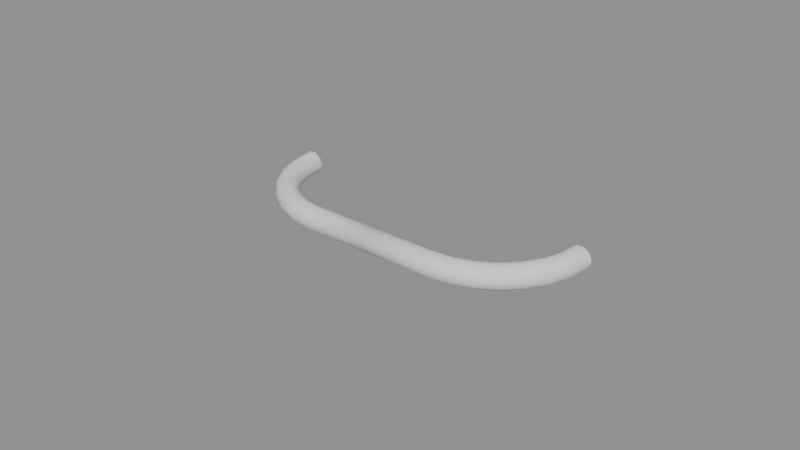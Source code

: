 # Source: Wire_4in_102mm_Pull.blend  (saved by Blender 5.0.118; exported with 4.5.12 LTS)
import bpy
from mathutils import Matrix  # noqa: F401  (used for matrix-valued properties, if any)

bpy.ops.wm.read_factory_settings(use_empty=True)
scene = bpy.context.scene
scene.name = 'Scene'

# ---- collections
col_collection = bpy.data.collections.new('Collection'); scene.collection.children.link(col_collection)

# ---- meshes
me_cylinder = bpy.data.meshes.new('Cylinder')
me_cylinder.from_pydata([(-0.02147, -0.02554, -2.98e-08), (-0.02147, -0.02627, -0.002239), (-0.02147, -0.02817, -0.003624), (-0.02147, -0.03053, -0.003624), (-0.02147, -0.03243, -0.002239), (-0.02147, -0.03316, -2.98e-08), (-0.02147, -0.03243, 0.002239), (-0.02147, -0.03053, 0.003624), (-0.02147, -0.02817, 0.003624), (-0.02147, -0.02627, 0.002239), (-0.02715, -0.0249, -2.98e-08), (-0.02731, -0.02561, -0.002239), (-0.02774, -0.02746, -0.003624), (-0.02826, -0.02976, -0.003624), (-0.02869, -0.03162, -0.002239), (-0.02885, -0.03233, -2.98e-08), (-0.02869, -0.03162, 0.002239), (-0.02826, -0.02976, 0.003624), (-0.02774, -0.02746, 0.003624), (-0.02731, -0.02561, 0.002239), (-0.03255, -0.02301, -2.98e-08), (-0.03287, -0.02366, -0.002239), (-0.03369, -0.02538, -0.003624), (-0.03471, -0.0275, -0.003624), (-0.03554, -0.02922, -0.002239), (-0.03586, -0.02987, -2.98e-08), (-0.03554, -0.02922, 0.002239), (-0.03471, -0.0275, 0.003624), (-0.03369, -0.02538, 0.003624), (-0.03287, -0.02366, 0.002239), (-0.03739, -0.01997, -2.98e-08), (-0.03785, -0.02054, -0.002239), (-0.03903, -0.02202, -0.003624), (-0.0405, -0.02387, -0.003624), (-0.04169, -0.02536, -0.002239), (-0.04214, -0.02592, -2.98e-08), (-0.04169, -0.02536, 0.002239), (-0.0405, -0.02387, 0.003624), (-0.03903, -0.02202, 0.003624), (-0.03785, -0.02054, 0.002239), (-0.04144, -0.01592, -2.98e-08), (-0.04201, -0.01638, -0.002239), (-0.0435, -0.01756, -0.003624), (-0.04534, -0.01903, -0.003624), (-0.04683, -0.02022, -0.002239), (-0.04739, -0.02067, -2.98e-08), (-0.04683, -0.02022, 0.002239), (-0.04534, -0.01903, 0.003624), (-0.0435, -0.01756, 0.003624), (-0.04201, -0.01638, 0.002239), (-0.04448, -0.01108, -2.98e-08), (-0.04513, -0.0114, -0.002239), (-0.04685, -0.01222, -0.003624), (-0.04897, -0.01324, -0.003624), (-0.05069, -0.01407, -0.002239), (-0.05134, -0.01439, -2.98e-08), (-0.05069, -0.01407, 0.002239), (-0.04897, -0.01324, 0.003624), (-0.04685, -0.01222, 0.003624), (-0.04513, -0.0114, 0.002239), (-0.04637, -0.005683, -2.98e-08), (-0.04708, -0.005845, -0.002239), (-0.04893, -0.006269, -0.003624), (-0.05123, -0.006793, -0.003624), (-0.05309, -0.007217, -0.002239), (-0.0538, -0.007378, -2.98e-08), (-0.05309, -0.007217, 0.002239), (-0.05123, -0.006793, 0.003624), (-0.04893, -0.006269, 0.003624), (-0.04708, -0.005845, 0.002239), (-0.04701, -8.382e-09, -2.98e-08), (-0.04774, -2.794e-09, -0.002239), (-0.04964, -3.725e-09, -0.003624), (-0.052, -6.519e-09, -0.003624), (-0.0539, -6.519e-09, -0.002239), (-0.05463, -1.024e-08, -2.98e-08), (-0.0539, -6.519e-09, 0.002239), (-0.052, -6.519e-09, 0.003624), (-0.04964, -3.725e-09, 0.003624), (-0.04774, -2.794e-09, 0.002239), (0.02147, -0.02554, -2.98e-08), (0.0, -0.02554, 2.98e-08), (0.02147, -0.02627, -0.002239), (0.0, -0.02627, -0.002239), (0.02147, -0.02817, -0.003624), (0.0, -0.02817, -0.003624), (0.02147, -0.03053, -0.003624), (0.0, -0.03053, -0.003624), (0.02147, -0.03243, -0.002239), (0.0, -0.03243, -0.002239), (0.02147, -0.03316, -2.98e-08), (0.0, -0.03316, 2.98e-08), (0.02147, -0.03243, 0.002239), (0.0, -0.03243, 0.002239), (0.02147, -0.03053, 0.003624), (0.0, -0.03053, 0.003624), (0.02147, -0.02817, 0.003624), (0.0, -0.02817, 0.003624), (0.02147, -0.02627, 0.002239), (0.0, -0.02627, 0.002239), (0.02715, -0.0249, -2.98e-08), (0.02731, -0.02561, -0.002239), (0.02774, -0.02746, -0.003624), (0.02826, -0.02976, -0.003624), (0.02869, -0.03162, -0.002239), (0.02885, -0.03233, -2.98e-08), (0.02869, -0.03162, 0.002239), (0.02826, -0.02976, 0.003624), (0.02774, -0.02746, 0.003624), (0.02731, -0.02561, 0.002239), (0.03255, -0.02301, -2.98e-08), (0.03287, -0.02366, -0.002239), (0.03369, -0.02538, -0.003624), (0.03471, -0.0275, -0.003624), (0.03554, -0.02922, -0.002239), (0.03586, -0.02987, -2.98e-08), (0.03554, -0.02922, 0.002239), (0.03471, -0.0275, 0.003624), (0.03369, -0.02538, 0.003624), (0.03287, -0.02366, 0.002239), (0.03739, -0.01997, -2.98e-08), (0.03785, -0.02054, -0.002239), (0.03903, -0.02202, -0.003624), (0.0405, -0.02387, -0.003624), (0.04169, -0.02536, -0.002239), (0.04214, -0.02592, -2.98e-08), (0.04169, -0.02536, 0.002239), (0.0405, -0.02387, 0.003624), (0.03903, -0.02202, 0.003624), (0.03785, -0.02054, 0.002239), (0.04144, -0.01592, -2.98e-08), (0.04201, -0.01638, -0.002239), (0.0435, -0.01756, -0.003624), (0.04534, -0.01903, -0.003624), (0.04683, -0.02022, -0.002239), (0.04739, -0.02067, -2.98e-08), (0.04683, -0.02022, 0.002239), (0.04534, -0.01903, 0.003624), (0.0435, -0.01756, 0.003624), (0.04201, -0.01638, 0.002239), (0.04448, -0.01108, -2.98e-08), (0.04513, -0.0114, -0.002239), (0.04685, -0.01222, -0.003624), (0.04897, -0.01324, -0.003624), (0.05069, -0.01407, -0.002239), (0.05134, -0.01439, -2.98e-08), (0.05069, -0.01407, 0.002239), (0.04897, -0.01324, 0.003624), (0.04685, -0.01222, 0.003624), (0.04513, -0.0114, 0.002239), (0.04637, -0.005683, -2.98e-08), (0.04708, -0.005845, -0.002239), (0.04893, -0.006269, -0.003624), (0.05123, -0.006793, -0.003624), (0.05309, -0.007217, -0.002239), (0.0538, -0.007378, -2.98e-08), (0.05309, -0.007217, 0.002239), (0.05123, -0.006793, 0.003624), (0.04893, -0.006269, 0.003624), (0.04708, -0.005845, 0.002239), (0.04701, -8.382e-09, -2.98e-08), (0.04774, -2.794e-09, -0.002239), (0.04964, -3.725e-09, -0.003624), (0.052, -6.519e-09, -0.003624), (0.0539, -6.519e-09, -0.002239), (0.05463, -1.024e-08, -2.98e-08), (0.0539, -6.519e-09, 0.002239), (0.052, -6.519e-09, 0.003624), (0.04964, -3.725e-09, 0.003624), (0.04774, -2.794e-09, 0.002239)], [], [(0, 81, 83, 1), (1, 83, 85, 2), (2, 85, 87, 3), (3, 87, 89, 4), (4, 89, 91, 5), (5, 91, 93, 6), (6, 93, 95, 7), (7, 95, 97, 8), (9, 99, 81, 0), (8, 97, 99, 9), (9, 0, 10, 19), (19, 10, 20, 29), (8, 9, 19, 18), (7, 8, 18, 17), (6, 7, 17, 16), (5, 6, 16, 15), (4, 5, 15, 14), (3, 4, 14, 13), (2, 3, 13, 12), (1, 2, 12, 11), (0, 1, 11, 10), (29, 20, 30, 39), (18, 19, 29, 28), (17, 18, 28, 27), (16, 17, 27, 26), (15, 16, 26, 25), (14, 15, 25, 24), (13, 14, 24, 23), (12, 13, 23, 22), (11, 12, 22, 21), (10, 11, 21, 20), (39, 30, 40, 49), (28, 29, 39, 38), (27, 28, 38, 37), (26, 27, 37, 36), (25, 26, 36, 35), (24, 25, 35, 34), (23, 24, 34, 33), (22, 23, 33, 32), (21, 22, 32, 31), (20, 21, 31, 30), (49, 40, 50, 59), (38, 39, 49, 48), (37, 38, 48, 47), (36, 37, 47, 46), (35, 36, 46, 45), (34, 35, 45, 44), (33, 34, 44, 43), (32, 33, 43, 42), (31, 32, 42, 41), (30, 31, 41, 40), (59, 50, 60, 69), (48, 49, 59, 58), (47, 48, 58, 57), (46, 47, 57, 56), (45, 46, 56, 55), (44, 45, 55, 54), (43, 44, 54, 53), (42, 43, 53, 52), (41, 42, 52, 51), (40, 41, 51, 50), (69, 60, 70, 79), (58, 59, 69, 68), (57, 58, 68, 67), (56, 57, 67, 66), (55, 56, 66, 65), (54, 55, 65, 64), (53, 54, 64, 63), (52, 53, 63, 62), (51, 52, 62, 61), (50, 51, 61, 60), (68, 69, 79, 78), (67, 68, 78, 77), (66, 67, 77, 76), (65, 66, 76, 75), (64, 65, 75, 74), (63, 64, 74, 73), (62, 63, 73, 72), (61, 62, 72, 71), (60, 61, 71, 70), (80, 82, 83, 81), (82, 84, 85, 83), (84, 86, 87, 85), (86, 88, 89, 87), (88, 90, 91, 89), (90, 92, 93, 91), (92, 94, 95, 93), (94, 96, 97, 95), (83, 85, 87, 89, 91, 93, 95, 97, 99, 81), (98, 80, 81, 99), (96, 98, 99, 97), (98, 109, 100, 80), (109, 119, 110, 100), (96, 108, 109, 98), (94, 107, 108, 96), (92, 106, 107, 94), (90, 105, 106, 92), (88, 104, 105, 90), (86, 103, 104, 88), (84, 102, 103, 86), (82, 101, 102, 84), (80, 100, 101, 82), (119, 129, 120, 110), (108, 118, 119, 109), (107, 117, 118, 108), (106, 116, 117, 107), (105, 115, 116, 106), (104, 114, 115, 105), (103, 113, 114, 104), (102, 112, 113, 103), (101, 111, 112, 102), (100, 110, 111, 101), (129, 139, 130, 120), (118, 128, 129, 119), (117, 127, 128, 118), (116, 126, 127, 117), (115, 125, 126, 116), (114, 124, 125, 115), (113, 123, 124, 114), (112, 122, 123, 113), (111, 121, 122, 112), (110, 120, 121, 111), (139, 149, 140, 130), (128, 138, 139, 129), (127, 137, 138, 128), (126, 136, 137, 127), (125, 135, 136, 126), (124, 134, 135, 125), (123, 133, 134, 124), (122, 132, 133, 123), (121, 131, 132, 122), (120, 130, 131, 121), (149, 159, 150, 140), (138, 148, 149, 139), (137, 147, 148, 138), (136, 146, 147, 137), (135, 145, 146, 136), (134, 144, 145, 135), (133, 143, 144, 134), (132, 142, 143, 133), (131, 141, 142, 132), (130, 140, 141, 131), (159, 169, 160, 150), (148, 158, 159, 149), (147, 157, 158, 148), (146, 156, 157, 147), (145, 155, 156, 146), (144, 154, 155, 145), (143, 153, 154, 144), (142, 152, 153, 143), (141, 151, 152, 142), (140, 150, 151, 141), (158, 168, 169, 159), (157, 167, 168, 158), (156, 166, 167, 157), (155, 165, 166, 156), (154, 164, 165, 155), (153, 163, 164, 154), (152, 162, 163, 153), (151, 161, 162, 152), (150, 160, 161, 151)])
me_cylinder.polygons.foreach_set('use_smooth', [True] * 161)
_uv = me_cylinder.uv_layers.new(name='UVMap')
_uv.uv.foreach_set('vector', [0.9201, 0.3393, 0.966, 0.01556, 1.0, 0.01171, 0.9541, 0.3354, 0.4436, 0.6359, 0.5959, 0.9055, 0.5575, 0.9178, 0.4052, 0.6482, 0.4052, 0.6482, 0.5575, 0.9178, 0.5257, 0.9398, 0.3734, 0.6702, 0.7707, 0.6452, 0.8336, 0.9765, 0.8007, 0.9869, 0.7378, 0.6556, 0.7378, 0.6556, 0.8007, 0.9869, 0.7593, 0.9933, 0.6965, 0.6619, 0.6965, 0.6619, 0.7593, 0.9933, 0.7253, 0.9931, 0.6624, 0.6618, 0.09016, 0.2656, 0.2507, 0.0, 0.2888, 0.0133, 0.1282, 0.2789, 0.1282, 0.2789, 0.2888, 0.0133, 0.3199, 0.03611, 0.1593, 0.3017, 0.8785, 0.3348, 0.9244, 0.01109, 0.966, 0.01556, 0.9201, 0.3393, 0.8451, 0.3237, 0.891, 0.0, 0.9244, 0.01109, 0.8785, 0.3348, 0.8785, 0.3348, 0.9201, 0.3393, 0.9113, 0.429, 0.8694, 0.4271, 0.8694, 0.4271, 0.9113, 0.429, 0.9097, 0.5216, 0.8678, 0.5223, 0.8451, 0.3237, 0.8785, 0.3348, 0.8694, 0.4271, 0.8354, 0.4227, 0.1282, 0.2789, 0.1593, 0.3017, 0.1216, 0.3864, 0.0873, 0.3707, 0.09016, 0.2656, 0.1282, 0.2789, 0.0873, 0.3707, 0.0467, 0.3631, 0.6965, 0.6619, 0.6624, 0.6618, 0.6452, 0.5463, 0.6789, 0.5439, 0.7378, 0.6556, 0.6965, 0.6619, 0.6789, 0.5439, 0.7207, 0.5401, 0.7707, 0.6452, 0.7378, 0.6556, 0.7207, 0.5401, 0.7545, 0.5365, 0.4052, 0.6482, 0.3734, 0.6702, 0.3354, 0.5774, 0.3701, 0.5626, 0.4436, 0.6359, 0.4052, 0.6482, 0.3701, 0.5626, 0.4109, 0.556, 0.9201, 0.3393, 0.9541, 0.3354, 0.945, 0.4277, 0.9113, 0.429, 0.8678, 0.5223, 0.9097, 0.5216, 0.9154, 0.6123, 0.8736, 0.6156, 0.8354, 0.4227, 0.8694, 0.4271, 0.8678, 0.5223, 0.8336, 0.5248, 0.0873, 0.3707, 0.1216, 0.3864, 0.1044, 0.4805, 0.06866, 0.4727, 0.0467, 0.3631, 0.0873, 0.3707, 0.06866, 0.4727, 0.0269, 0.4715, 0.6789, 0.5439, 0.6452, 0.5463, 0.637, 0.4293, 0.6706, 0.4243, 0.7207, 0.5401, 0.6789, 0.5439, 0.6706, 0.4243, 0.7125, 0.4232, 0.7545, 0.5365, 0.7207, 0.5401, 0.7125, 0.4232, 0.7468, 0.4264, 0.3701, 0.5626, 0.3354, 0.5774, 0.3199, 0.4749, 0.3558, 0.468, 0.4109, 0.556, 0.3701, 0.5626, 0.3558, 0.468, 0.3976, 0.4679, 0.9113, 0.429, 0.945, 0.4277, 0.9434, 0.5229, 0.9097, 0.5216, 0.8736, 0.6156, 0.9154, 0.6123, 0.928, 0.6967, 0.8866, 0.7024, 0.8336, 0.5248, 0.8678, 0.5223, 0.8736, 0.6156, 0.8398, 0.6249, 0.06866, 0.4727, 0.1044, 0.4805, 0.1086, 0.5794, 0.07323, 0.5798, 0.0269, 0.4715, 0.06866, 0.4727, 0.07323, 0.5798, 0.03176, 0.5853, 0.6706, 0.4243, 0.637, 0.4293, 0.6383, 0.3168, 0.6718, 0.3092, 0.7125, 0.4232, 0.6706, 0.4243, 0.6718, 0.3092, 0.7137, 0.3106, 0.7468, 0.4264, 0.7125, 0.4232, 0.7137, 0.3106, 0.748, 0.3205, 0.3558, 0.468, 0.3199, 0.4749, 0.3278, 0.368, 0.3631, 0.3693, 0.3976, 0.4679, 0.3558, 0.468, 0.3631, 0.3693, 0.4044, 0.3758, 0.9097, 0.5216, 0.9434, 0.5229, 0.9492, 0.6162, 0.9154, 0.6123, 0.8866, 0.7024, 0.928, 0.6967, 0.947, 0.7704, 0.9061, 0.7782, 0.8398, 0.6249, 0.8736, 0.6156, 0.8866, 0.7024, 0.8537, 0.7179, 0.07323, 0.5798, 0.1086, 0.5794, 0.134, 0.678, 0.1008, 0.6867, 0.03176, 0.5853, 0.07323, 0.5798, 0.1008, 0.6867, 0.06103, 0.6988, 0.0, 0.5938, 0.03176, 0.5853, 0.06103, 0.6988, 0.02993, 0.7098, 0.7137, 0.3106, 0.6718, 0.3092, 0.6826, 0.2044, 0.7243, 0.2081, 0.748, 0.3205, 0.7137, 0.3106, 0.7243, 0.2081, 0.758, 0.224, 0.3631, 0.3693, 0.3278, 0.368, 0.3586, 0.2619, 0.3916, 0.2713, 0.4044, 0.3758, 0.3631, 0.3693, 0.3916, 0.2713, 0.4309, 0.2845, 0.4359, 0.3851, 0.4044, 0.3758, 0.4309, 0.2845, 0.4617, 0.2963, 0.9061, 0.7782, 0.947, 0.7704, 0.9714, 0.8299, 0.9312, 0.8394, 0.8537, 0.7179, 0.8866, 0.7024, 0.9061, 0.7782, 0.8747, 0.7993, 0.1008, 0.6867, 0.134, 0.678, 0.1794, 0.7715, 0.1499, 0.7879, 0.06103, 0.6988, 0.1008, 0.6867, 0.1499, 0.7879, 0.1132, 0.8064, 0.02993, 0.7098, 0.06103, 0.6988, 0.1132, 0.8064, 0.08331, 0.8198, 0.7243, 0.2081, 0.6826, 0.2044, 0.7025, 0.1151, 0.7437, 0.1208, 0.758, 0.224, 0.7243, 0.2081, 0.7437, 0.1208, 0.7762, 0.1418, 0.3916, 0.2713, 0.3586, 0.2619, 0.4109, 0.1619, 0.4398, 0.1791, 0.4309, 0.2845, 0.3916, 0.2713, 0.4398, 0.1791, 0.4759, 0.1985, 0.4617, 0.2963, 0.4309, 0.2845, 0.4759, 0.1985, 0.5054, 0.2127, 0.9312, 0.8394, 0.9714, 0.8299, 1.0, 0.8721, 0.9606, 0.8828, 0.8747, 0.7993, 0.9061, 0.7782, 0.9312, 0.8394, 0.9016, 0.8649, 0.1499, 0.7879, 0.1794, 0.7715, 0.2424, 0.855, 0.2182, 0.8785, 0.1132, 0.8064, 0.1499, 0.7879, 0.2182, 0.8785, 0.1858, 0.9026, 0.08331, 0.8198, 0.1132, 0.8064, 0.1858, 0.9026, 0.1575, 0.9182, 0.7437, 0.1208, 0.7025, 0.1151, 0.7303, 0.04582, 0.7709, 0.053, 0.7762, 0.1418, 0.7437, 0.1208, 0.7709, 0.053, 0.8018, 0.07798, 0.4398, 0.1791, 0.4109, 0.1619, 0.482, 0.07313, 0.5054, 0.09718, 0.4759, 0.1985, 0.4398, 0.1791, 0.5054, 0.09718, 0.537, 0.1221, 0.5054, 0.2127, 0.4759, 0.1985, 0.537, 0.1221, 0.5649, 0.1384, 0.9016, 0.8649, 0.9312, 0.8394, 0.9606, 0.8828, 0.9332, 0.9115, 0.2182, 0.8785, 0.2424, 0.855, 0.3199, 0.9245, 0.3022, 0.9538, 0.1858, 0.9026, 0.2182, 0.8785, 0.3022, 0.9538, 0.275, 0.9826, 0.1575, 0.9182, 0.1858, 0.9026, 0.275, 0.9826, 0.2487, 1.0, 0.7709, 0.053, 0.7303, 0.04582, 0.7648, 0.0, 0.8046, 0.008185, 0.8018, 0.07798, 0.7709, 0.053, 0.8046, 0.008185, 0.8336, 0.0358, 0.5054, 0.09718, 0.482, 0.07313, 0.5682, 0.0, 0.585, 0.02969, 0.537, 0.1221, 0.5054, 0.09718, 0.585, 0.02969, 0.6113, 0.0592, 0.5649, 0.1384, 0.537, 0.1221, 0.6113, 0.0592, 0.637, 0.07725, 0.9201, 0.3393, 0.9541, 0.3354, 1.0, 0.01171, 0.966, 0.01556, 0.4436, 0.6359, 0.4052, 0.6482, 0.5575, 0.9178, 0.5959, 0.9055, 0.4052, 0.6482, 0.3734, 0.6702, 0.5257, 0.9398, 0.5575, 0.9178, 0.7707, 0.6452, 0.7378, 0.6556, 0.8007, 0.9869, 0.8336, 0.9765, 0.7378, 0.6556, 0.6965, 0.6619, 0.7593, 0.9933, 0.8007, 0.9869, 0.6965, 0.6619, 0.6624, 0.6618, 0.7253, 0.9931, 0.7593, 0.9933, 0.09016, 0.2656, 0.1282, 0.2789, 0.2888, 0.0133, 0.2507, 0.0, 0.1282, 0.2789, 0.1593, 0.3017, 0.3199, 0.03611, 0.2888, 0.0133, 0.5959, 0.9055, 0.5575, 0.9178, 0.5257, 0.9398, 0.5127, 0.9631, 0.5234, 0.9787, 0.5538, 0.9808, 0.5922, 0.9685, 0.624, 0.9465, 0.637, 0.9232, 0.6263, 0.9075, 0.8785, 0.3348, 0.9201, 0.3393, 0.966, 0.01556, 0.9244, 0.01109, 0.8451, 0.3237, 0.8785, 0.3348, 0.9244, 0.01109, 0.891, 0.0, 0.8785, 0.3348, 0.8694, 0.4271, 0.9113, 0.429, 0.9201, 0.3393, 0.8694, 0.4271, 0.8678, 0.5223, 0.9097, 0.5216, 0.9113, 0.429, 0.8451, 0.3237, 0.8354, 0.4227, 0.8694, 0.4271, 0.8785, 0.3348, 0.1282, 0.2789, 0.0873, 0.3707, 0.1216, 0.3864, 0.1593, 0.3017, 0.09016, 0.2656, 0.0467, 0.3631, 0.0873, 0.3707, 0.1282, 0.2789, 0.6965, 0.6619, 0.6789, 0.5439, 0.6452, 0.5463, 0.6624, 0.6618, 0.7378, 0.6556, 0.7207, 0.5401, 0.6789, 0.5439, 0.6965, 0.6619, 0.7707, 0.6452, 0.7545, 0.5365, 0.7207, 0.5401, 0.7378, 0.6556, 0.4052, 0.6482, 0.3701, 0.5626, 0.3354, 0.5774, 0.3734, 0.6702, 0.4436, 0.6359, 0.4109, 0.556, 0.3701, 0.5626, 0.4052, 0.6482, 0.9201, 0.3393, 0.9113, 0.429, 0.945, 0.4277, 0.9541, 0.3354, 0.8678, 0.5223, 0.8736, 0.6156, 0.9154, 0.6123, 0.9097, 0.5216, 0.8354, 0.4227, 0.8336, 0.5248, 0.8678, 0.5223, 0.8694, 0.4271, 0.0873, 0.3707, 0.06866, 0.4727, 0.1044, 0.4805, 0.1216, 0.3864, 0.0467, 0.3631, 0.0269, 0.4715, 0.06866, 0.4727, 0.0873, 0.3707, 0.6789, 0.5439, 0.6706, 0.4243, 0.637, 0.4293, 0.6452, 0.5463, 0.7207, 0.5401, 0.7125, 0.4232, 0.6706, 0.4243, 0.6789, 0.5439, 0.7545, 0.5365, 0.7468, 0.4264, 0.7125, 0.4232, 0.7207, 0.5401, 0.3701, 0.5626, 0.3558, 0.468, 0.3199, 0.4749, 0.3354, 0.5774, 0.4109, 0.556, 0.3976, 0.4679, 0.3558, 0.468, 0.3701, 0.5626, 0.9113, 0.429, 0.9097, 0.5216, 0.9434, 0.5229, 0.945, 0.4277, 0.8736, 0.6156, 0.8866, 0.7024, 0.928, 0.6967, 0.9154, 0.6123, 0.8336, 0.5248, 0.8398, 0.6249, 0.8736, 0.6156, 0.8678, 0.5223, 0.06866, 0.4727, 0.07323, 0.5798, 0.1086, 0.5794, 0.1044, 0.4805, 0.0269, 0.4715, 0.03176, 0.5853, 0.07323, 0.5798, 0.06866, 0.4727, 0.6706, 0.4243, 0.6718, 0.3092, 0.6383, 0.3168, 0.637, 0.4293, 0.7125, 0.4232, 0.7137, 0.3106, 0.6718, 0.3092, 0.6706, 0.4243, 0.7468, 0.4264, 0.748, 0.3205, 0.7137, 0.3106, 0.7125, 0.4232, 0.3558, 0.468, 0.3631, 0.3693, 0.3278, 0.368, 0.3199, 0.4749, 0.3976, 0.4679, 0.4044, 0.3758, 0.3631, 0.3693, 0.3558, 0.468, 0.9097, 0.5216, 0.9154, 0.6123, 0.9492, 0.6162, 0.9434, 0.5229, 0.8866, 0.7024, 0.9061, 0.7782, 0.947, 0.7704, 0.928, 0.6967, 0.8398, 0.6249, 0.8537, 0.7179, 0.8866, 0.7024, 0.8736, 0.6156, 0.07323, 0.5798, 0.1008, 0.6867, 0.134, 0.678, 0.1086, 0.5794, 0.03176, 0.5853, 0.06103, 0.6988, 0.1008, 0.6867, 0.07323, 0.5798, 0.0, 0.5938, 0.02993, 0.7098, 0.06103, 0.6988, 0.03176, 0.5853, 0.7137, 0.3106, 0.7243, 0.2081, 0.6826, 0.2044, 0.6718, 0.3092, 0.748, 0.3205, 0.758, 0.224, 0.7243, 0.2081, 0.7137, 0.3106, 0.3631, 0.3693, 0.3916, 0.2713, 0.3586, 0.2619, 0.3278, 0.368, 0.4044, 0.3758, 0.4309, 0.2845, 0.3916, 0.2713, 0.3631, 0.3693, 0.4359, 0.3851, 0.4617, 0.2963, 0.4309, 0.2845, 0.4044, 0.3758, 0.9061, 0.7782, 0.9312, 0.8394, 0.9714, 0.8299, 0.947, 0.7704, 0.8537, 0.7179, 0.8747, 0.7993, 0.9061, 0.7782, 0.8866, 0.7024, 0.1008, 0.6867, 0.1499, 0.7879, 0.1794, 0.7715, 0.134, 0.678, 0.06103, 0.6988, 0.1132, 0.8064, 0.1499, 0.7879, 0.1008, 0.6867, 0.02993, 0.7098, 0.08331, 0.8198, 0.1132, 0.8064, 0.06103, 0.6988, 0.7243, 0.2081, 0.7437, 0.1208, 0.7025, 0.1151, 0.6826, 0.2044, 0.758, 0.224, 0.7762, 0.1418, 0.7437, 0.1208, 0.7243, 0.2081, 0.3916, 0.2713, 0.4398, 0.1791, 0.4109, 0.1619, 0.3586, 0.2619, 0.4309, 0.2845, 0.4759, 0.1985, 0.4398, 0.1791, 0.3916, 0.2713, 0.4617, 0.2963, 0.5054, 0.2127, 0.4759, 0.1985, 0.4309, 0.2845, 0.9312, 0.8394, 0.9606, 0.8828, 1.0, 0.8721, 0.9714, 0.8299, 0.8747, 0.7993, 0.9016, 0.8649, 0.9312, 0.8394, 0.9061, 0.7782, 0.1499, 0.7879, 0.2182, 0.8785, 0.2424, 0.855, 0.1794, 0.7715, 0.1132, 0.8064, 0.1858, 0.9026, 0.2182, 0.8785, 0.1499, 0.7879, 0.08331, 0.8198, 0.1575, 0.9182, 0.1858, 0.9026, 0.1132, 0.8064, 0.7437, 0.1208, 0.7709, 0.053, 0.7303, 0.04582, 0.7025, 0.1151, 0.7762, 0.1418, 0.8018, 0.07798, 0.7709, 0.053, 0.7437, 0.1208, 0.4398, 0.1791, 0.5054, 0.09718, 0.482, 0.07313, 0.4109, 0.1619, 0.4759, 0.1985, 0.537, 0.1221, 0.5054, 0.09718, 0.4398, 0.1791, 0.5054, 0.2127, 0.5649, 0.1384, 0.537, 0.1221, 0.4759, 0.1985, 0.9016, 0.8649, 0.9332, 0.9115, 0.9606, 0.8828, 0.9312, 0.8394, 0.2182, 0.8785, 0.3022, 0.9538, 0.3199, 0.9245, 0.2424, 0.855, 0.1858, 0.9026, 0.275, 0.9826, 0.3022, 0.9538, 0.2182, 0.8785, 0.1575, 0.9182, 0.2487, 1.0, 0.275, 0.9826, 0.1858, 0.9026, 0.7709, 0.053, 0.8046, 0.008185, 0.7648, 0.0, 0.7303, 0.04582, 0.8018, 0.07798, 0.8336, 0.0358, 0.8046, 0.008185, 0.7709, 0.053, 0.5054, 0.09718, 0.585, 0.02969, 0.5682, 0.0, 0.482, 0.07313, 0.537, 0.1221, 0.6113, 0.0592, 0.585, 0.02969, 0.5054, 0.09718, 0.5649, 0.1384, 0.637, 0.07725, 0.6113, 0.0592, 0.537, 0.1221])
me_cylinder.materials.append(None)
me_cylinder.use_remesh_preserve_volume = False
me_cylinder.use_remesh_preserve_attributes = False
me_cylinder.use_mirror_vertex_groups = False
me_cylinder.update()

# ---- objects
ob_wire_4in__102mm__pull = bpy.data.objects.new('Wire 4in (102mm) Pull', me_cylinder)

# ---- transforms, parenting, visibility, modifiers, constraints
ob_wire_4in__102mm__pull.location = (0.0, 0.0, 0.0)
ob_wire_4in__102mm__pull.lineart.crease_threshold = 0.0

# ---- collection membership
col_collection.objects.link(ob_wire_4in__102mm__pull)

# ---- scene / render settings (as saved in the file)
scene.frame_start = 1; scene.frame_end = 250; scene.frame_set(1)
scene.render.engine = 'BLENDER_EEVEE_NEXT'
scene.render.bake_bias = 0.0
scene.render.bake_samples = 0
scene.cycles.sampling_pattern = 'TABULATED_SOBOL'
scene.eevee.use_volume_custom_range = False
bpy.context.view_layer.update()

# ---- added for rendering (the .blend has no active camera and no usable light): camera, sun + grey world if the file has none
cam_auto = bpy.data.cameras.new('AutoCamera')
cam_auto.lens = 50.0
cam_auto.sensor_width = 36.0
cam_auto.clip_end = 1000.0
ob_auto_camera = bpy.data.objects.new('AutoCamera', cam_auto)
scene.collection.objects.link(ob_auto_camera)
ob_auto_camera.location = (0.185045, -0.238633, 0.148036)
ob_auto_camera.rotation_euler = (1.09748, -7.21219e-08, 0.694738)
scene.camera = ob_auto_camera
light_auto_sun = bpy.data.lights.new('AutoSun', 'SUN')
light_auto_sun.energy = 3.0
light_auto_sun.angle = 0.0523599
ob_auto_sun = bpy.data.objects.new('AutoSun', light_auto_sun)
scene.collection.objects.link(ob_auto_sun)
ob_auto_sun.rotation_euler = (0.872665, 0.174533, 0.523599)
if scene.world is None:
    world_auto = bpy.data.worlds.new('AutoWorld')
    world_auto.color = (0.3, 0.3, 0.3)
    scene.world = world_auto
bpy.context.view_layer.update()
